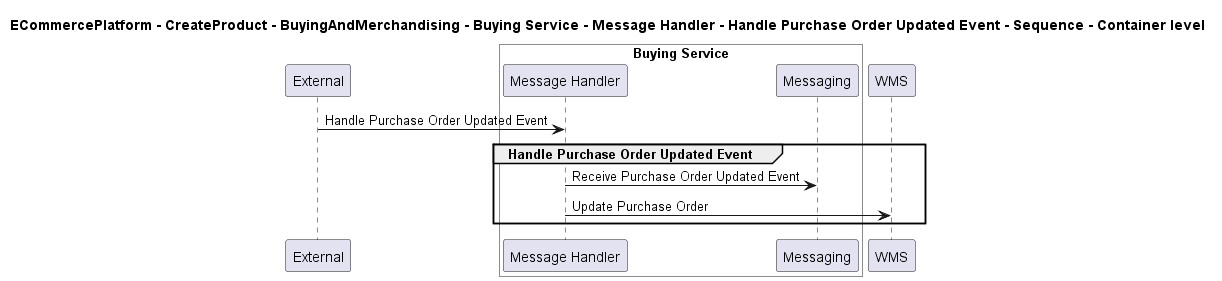

The diagram above was rendered by PlantUML. Its source (embedded in the PNG):
@startuml

title ECommercePlatform - CreateProduct - BuyingAndMerchandising - Buying Service - Message Handler - Handle Purchase Order Updated Event - Sequence - Container level

participant "External" as C4InterFlow.SoftwareSystems.ExternalSystem

box "Buying Service" #White
    participant "Message Handler" as ECommercePlatform.CreateProduct.BuyingAndMerchandising.SoftwareSystems.BuyingService.Containers.MessageHandler
    participant "Messaging" as ECommercePlatform.CreateProduct.BuyingAndMerchandising.SoftwareSystems.BuyingService.Containers.Messaging
end box

participant "WMS" as ECommercePlatform.Deliver.Fulfilment.SoftwareSystems.WMS

C4InterFlow.SoftwareSystems.ExternalSystem -> ECommercePlatform.CreateProduct.BuyingAndMerchandising.SoftwareSystems.BuyingService.Containers.MessageHandler : Handle Purchase Order Updated Event
group Handle Purchase Order Updated Event
ECommercePlatform.CreateProduct.BuyingAndMerchandising.SoftwareSystems.BuyingService.Containers.MessageHandler -> ECommercePlatform.CreateProduct.BuyingAndMerchandising.SoftwareSystems.BuyingService.Containers.Messaging : Receive Purchase Order Updated Event
ECommercePlatform.CreateProduct.BuyingAndMerchandising.SoftwareSystems.BuyingService.Containers.MessageHandler -> ECommercePlatform.Deliver.Fulfilment.SoftwareSystems.WMS : Update Purchase Order
end


@enduml